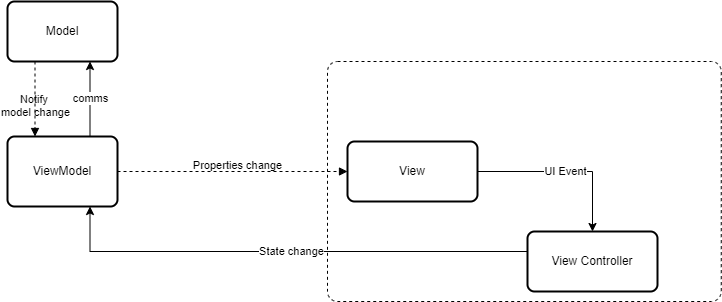

The diagram above was exported from draw.io. Its source (the exported page's mxGraphModel, read from the mxfile embedded in the PNG):
<mxGraphModel dx="1034" dy="430" grid="1" gridSize="10" guides="1" tooltips="1" connect="1" arrows="1" fold="1" page="1" pageScale="1" pageWidth="3300" pageHeight="4681" math="0" shadow="0">
  <root>
    <mxCell id="0" />
    <mxCell id="1" parent="0" />
    <mxCell id="tMi1zOtQ9OKF9zfqvxfm-6" value="" style="html=1;align=center;verticalAlign=top;rounded=1;absoluteArcSize=1;arcSize=20;dashed=1;shadow=0;" vertex="1" parent="1">
      <mxGeometry x="550" y="240" width="393.75" height="240" as="geometry" />
    </mxCell>
    <mxCell id="tMi1zOtQ9OKF9zfqvxfm-2" value="View Controller" style="rounded=1;whiteSpace=wrap;html=1;absoluteArcSize=1;arcSize=14;strokeWidth=2;" vertex="1" parent="1">
      <mxGeometry x="750" y="410" width="130" height="60" as="geometry" />
    </mxCell>
    <mxCell id="tMi1zOtQ9OKF9zfqvxfm-7" value="State change" style="edgeStyle=orthogonalEdgeStyle;rounded=0;orthogonalLoop=1;jettySize=auto;html=1;exitX=0;exitY=0.5;exitDx=0;exitDy=0;entryX=0.75;entryY=1;entryDx=0;entryDy=0;" edge="1" parent="1" source="tMi1zOtQ9OKF9zfqvxfm-2" target="tMi1zOtQ9OKF9zfqvxfm-5">
      <mxGeometry relative="1" as="geometry">
        <mxPoint x="410" y="220" as="targetPoint" />
        <Array as="points">
          <mxPoint x="313" y="430" />
        </Array>
      </mxGeometry>
    </mxCell>
    <mxCell id="tMi1zOtQ9OKF9zfqvxfm-17" value="UI Event" style="edgeStyle=orthogonalEdgeStyle;rounded=0;orthogonalLoop=1;jettySize=auto;html=1;entryX=0.5;entryY=0;entryDx=0;entryDy=0;" edge="1" parent="1" source="tMi1zOtQ9OKF9zfqvxfm-3" target="tMi1zOtQ9OKF9zfqvxfm-2">
      <mxGeometry relative="1" as="geometry" />
    </mxCell>
    <mxCell id="tMi1zOtQ9OKF9zfqvxfm-3" value="View" style="rounded=1;whiteSpace=wrap;html=1;absoluteArcSize=1;arcSize=14;strokeWidth=2;" vertex="1" parent="1">
      <mxGeometry x="570" y="320" width="130" height="60" as="geometry" />
    </mxCell>
    <mxCell id="tMi1zOtQ9OKF9zfqvxfm-4" value="Model" style="rounded=1;whiteSpace=wrap;html=1;absoluteArcSize=1;arcSize=14;strokeWidth=2;" vertex="1" parent="1">
      <mxGeometry x="230" y="180" width="110" height="60" as="geometry" />
    </mxCell>
    <mxCell id="tMi1zOtQ9OKF9zfqvxfm-13" value="comms" style="edgeStyle=none;rounded=0;orthogonalLoop=1;jettySize=auto;html=1;entryX=0.75;entryY=1;entryDx=0;entryDy=0;exitX=0.75;exitY=0;exitDx=0;exitDy=0;" edge="1" parent="1" source="tMi1zOtQ9OKF9zfqvxfm-5" target="tMi1zOtQ9OKF9zfqvxfm-4">
      <mxGeometry relative="1" as="geometry" />
    </mxCell>
    <mxCell id="tMi1zOtQ9OKF9zfqvxfm-5" value="ViewModel" style="rounded=1;whiteSpace=wrap;html=1;absoluteArcSize=1;arcSize=14;strokeWidth=2;" vertex="1" parent="1">
      <mxGeometry x="230" y="315" width="110" height="70" as="geometry" />
    </mxCell>
    <mxCell id="tMi1zOtQ9OKF9zfqvxfm-22" value="Notify&amp;nbsp;&lt;br&gt;model change" style="html=1;verticalAlign=bottom;labelBackgroundColor=none;endArrow=block;endFill=1;dashed=1;rounded=0;strokeColor=#000000;exitX=0.25;exitY=1;exitDx=0;exitDy=0;entryX=0.25;entryY=0;entryDx=0;entryDy=0;" edge="1" parent="1" source="tMi1zOtQ9OKF9zfqvxfm-4" target="tMi1zOtQ9OKF9zfqvxfm-5">
      <mxGeometry x="0.6" width="160" relative="1" as="geometry">
        <mxPoint x="140" y="510" as="sourcePoint" />
        <mxPoint x="300" y="510" as="targetPoint" />
        <mxPoint as="offset" />
      </mxGeometry>
    </mxCell>
    <mxCell id="tMi1zOtQ9OKF9zfqvxfm-23" value="&#10;&lt;br style=&quot;border-color: var(--border-color); color: rgb(0, 0, 0); font-family: Helvetica; font-size: 11px; font-style: normal; font-variant-ligatures: normal; font-variant-caps: normal; font-weight: 400; letter-spacing: normal; orphans: 2; text-align: center; text-indent: 0px; text-transform: none; widows: 2; word-spacing: 0px; -webkit-text-stroke-width: 0px; background-color: rgb(251, 251, 251); text-decoration-thickness: initial; text-decoration-style: initial; text-decoration-color: initial;&quot;&gt;&lt;span style=&quot;border-color: var(--border-color); color: rgb(0, 0, 0); font-family: Helvetica; font-size: 11px; font-style: normal; font-variant-ligatures: normal; font-variant-caps: normal; font-weight: 400; letter-spacing: normal; orphans: 2; text-align: center; text-indent: 0px; text-transform: none; widows: 2; word-spacing: 0px; -webkit-text-stroke-width: 0px; text-decoration-thickness: initial; text-decoration-style: initial; text-decoration-color: initial; background-color: rgb(255, 255, 255); float: none; display: inline !important;&quot;&gt;Properties change&lt;/span&gt;&lt;br style=&quot;border-color: var(--border-color); color: rgb(0, 0, 0); font-family: Helvetica; font-size: 11px; font-style: normal; font-variant-ligatures: normal; font-variant-caps: normal; font-weight: 400; letter-spacing: normal; orphans: 2; text-align: center; text-indent: 0px; text-transform: none; widows: 2; word-spacing: 0px; -webkit-text-stroke-width: 0px; background-color: rgb(251, 251, 251); text-decoration-thickness: initial; text-decoration-style: initial; text-decoration-color: initial;&quot;&gt;&#10;&#10;" style="html=1;verticalAlign=bottom;labelBackgroundColor=none;endArrow=block;endFill=1;dashed=1;rounded=0;strokeColor=#000000;exitX=1;exitY=0.5;exitDx=0;exitDy=0;entryX=0;entryY=0.5;entryDx=0;entryDy=0;" edge="1" parent="1" source="tMi1zOtQ9OKF9zfqvxfm-5" target="tMi1zOtQ9OKF9zfqvxfm-3">
      <mxGeometry x="0.0435" y="-30" width="160" relative="1" as="geometry">
        <mxPoint x="360" y="300" as="sourcePoint" />
        <mxPoint x="520" y="300" as="targetPoint" />
        <mxPoint as="offset" />
      </mxGeometry>
    </mxCell>
  </root>
</mxGraphModel>